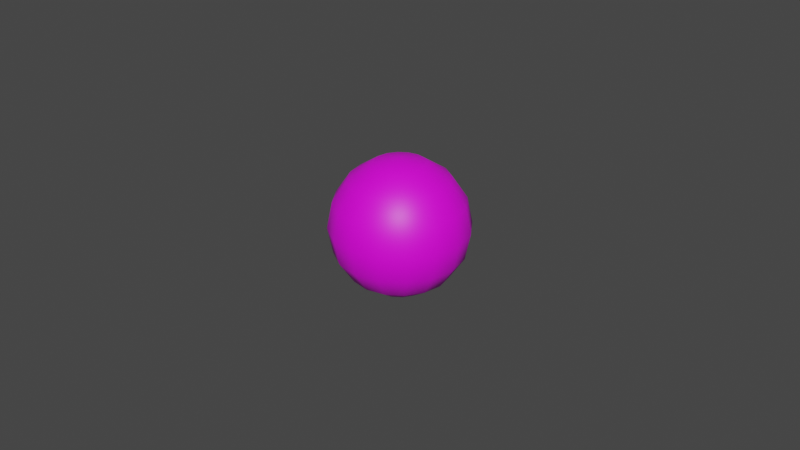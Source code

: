 # Source: golf_ball.blend  (saved by Blender 3.3.6; exported with 4.5.12 LTS)
import bpy
from mathutils import Matrix  # noqa: F401  (used for matrix-valued properties, if any)

bpy.ops.wm.read_factory_settings(use_empty=True)
scene = bpy.context.scene
scene.name = 'Scene'

# ---- collections
col_collection = bpy.data.collections.new('Collection'); scene.collection.children.link(col_collection)

# ---- images (referenced by path relative to the original .blend; pixels are not part of the script)
import os
ASSET_DIR = os.environ.get("B2B_ASSET_DIR", "")  # directory of the original .blend (textures are referenced by path, not embedded)
HERE = os.path.dirname(os.path.abspath(__file__))  # packed textures are extracted next to this script under _unpacked/

def load_image(name, relpath, width, height, colorspace="sRGB"):
    """Load a texture the original file referenced (path relative to the .blend, or extracted next to this script)."""
    p = next((c for c in (os.path.join(HERE, relpath), os.path.join(ASSET_DIR, relpath)) if relpath and os.path.exists(c)), "")
    if p:
        img = bpy.data.images.load(p, check_existing=True)
        img.name = name
    else:  # same state as the original file: an image datablock whose file is absent (Cycles renders it pink)
        img = bpy.data.images.new(name, width, height)
        img.source = "FILE"
        img.filepath = "//" + (relpath or name)
    img.colorspace_settings.name = colorspace
    return img
img_golf_ball_png = load_image('golf_ball.png', 'golf_ball.png', 1024, 1024, 'sRGB')

# ---- materials (node trees are filled in below, after node groups)
mat_golf_ball = bpy.data.materials.new('golf_ball')
mat_golf_ball.use_transparent_shadow = False

# ---- material node trees
mat_golf_ball.use_nodes = True; mat_golf_ball.node_tree.nodes.clear()
_N = mat_golf_ball.node_tree.nodes; _L = mat_golf_ball.node_tree.links
n0 = _N.new('ShaderNodeOutputMaterial'); n0.name = 'Material Output'; n0.location = (300, 300)
n1 = _N.new('ShaderNodeBsdfPrincipled'); n1.name = 'Principled BSDF'; n1.location = (10, 300)
n1.distribution = 'GGX'
n1.subsurface_method = 'RANDOM_WALK_SKIN'
n1.inputs[3].default_value = 1.45
n1.inputs[27].default_value = (0.0, 0.0, 0.0, 1.0)
n1.inputs[28].default_value = 1.0
n2 = _N.new('ShaderNodeTexImage'); n2.name = 'Image Texture'; n2.location = (-270, 260)
n2.image = img_golf_ball_png
n3 = _N.new('ShaderNodeMapping'); n3.name = 'Mapping'; n3.location = (-450, 260)
n4 = _N.new('ShaderNodeTexCoord'); n4.name = 'Texture Coordinate'; n4.location = (-630, 260)
_L.new(n1.outputs[0], n0.inputs[0])
_L.new(n2.outputs[0], n1.inputs[0])
_L.new(n3.outputs[0], n2.inputs[0])
_L.new(n4.outputs[2], n3.inputs[0])
n0.is_active_output = True

# ---- world
world_world = bpy.data.worlds.new('World'); scene.world = world_world
world_world.use_nodes = True; world_world.node_tree.nodes.clear()
_N = world_world.node_tree.nodes; _L = world_world.node_tree.links
n0 = _N.new('ShaderNodeOutputWorld'); n0.name = 'World Output'; n0.location = (300, 300)
n1 = _N.new('ShaderNodeBackground'); n1.name = 'Background'; n1.location = (10, 300)
n1.inputs[0].default_value = (0.05088, 0.05088, 0.05088, 1.0)
_L.new(n1.outputs[0], n0.inputs[0])
n0.is_active_output = True
world_world.color = (0.05088, 0.05088, 0.05088)
world_world.use_sun_shadow = False
world_world.sun_shadow_jitter_overblur = 0.0

# ---- meshes
me_sphere = bpy.data.meshes.new('Sphere')
me_sphere.from_pydata([(1.49e-08, 0.01971, 0.008165), (1.49e-08, 0.02134, 0.0), (1.49e-08, 0.01971, -0.008165), (1.49e-08, 0.008165, -0.01971), (0.003124, 0.007543, 0.01971), (0.005773, 0.01394, 0.01509), (0.007543, 0.01821, 0.008165), (0.008165, 0.01971, 0.0), (0.007543, 0.01821, -0.008165), (0.005773, 0.01394, -0.01509), (0.003124, 0.007543, -0.01971), (0.005773, 0.005773, 0.01971), (0.01067, 0.01067, 0.01509), (0.01394, 0.01394, 0.008165), (0.01509, 0.01509, 0.0), (0.01394, 0.01394, -0.008165), (0.01067, 0.01067, -0.01509), (0.005773, 0.005773, -0.01971), (0.007543, 0.003124, 0.01971), (0.01394, 0.005773, 0.01509), (0.01821, 0.007543, 0.008165), (0.01971, 0.008165, 0.0), (0.01821, 0.007543, -0.008165), (0.01394, 0.005773, -0.01509), (0.007543, 0.003124, -0.01971), (0.008165, -9.537e-10, 0.01971), (0.01509, -1.907e-09, 0.01509), (0.01971, -2.543e-09, 0.008165), (0.02134, -3.179e-09, 0.0), (0.01971, -2.543e-09, -0.008165), (0.01509, -1.907e-09, -0.01509), (0.008165, -9.537e-10, -0.01971), (0.007543, -0.003124, 0.01971), (0.01394, -0.005773, 0.01509), (0.01821, -0.007543, 0.008165), (0.01971, -0.008165, 0.0), (0.01821, -0.007543, -0.008165), (0.01394, -0.005773, -0.01509), (0.007543, -0.003124, -0.01971), (0.005773, -0.005773, 0.01971), (0.01067, -0.01067, 0.01509), (0.01394, -0.01394, 0.008165), (0.01509, -0.01509, 0.0), (0.01394, -0.01394, -0.008165), (0.01067, -0.01067, -0.01509), (0.005773, -0.005773, -0.01971), (0.003124, -0.007543, 0.01971), (0.005773, -0.01394, 0.01509), (0.007543, -0.01821, 0.008165), (0.008165, -0.01971, 0.0), (0.007543, -0.01821, -0.008165), (0.005773, -0.01394, -0.01509), (0.003124, -0.007543, -0.01971), (1.236e-08, -0.008165, 0.01971), (1.013e-08, -0.01509, 0.01509), (9.814e-09, -0.01971, 0.008165), (7.271e-09, -0.02134, 0.0), (9.814e-09, -0.01971, -0.008165), (1.013e-08, -0.01509, -0.01509), (1.236e-08, -0.008165, -0.01971), (1.49e-08, 0.0, -0.02134), (1.49e-08, 0.0, 0.02134), (-0.003124, -0.007543, 0.01971), (-0.005773, -0.01394, 0.01509), (-0.007543, -0.01821, 0.008165), (-0.008165, -0.01971, 0.0), (-0.007543, -0.01821, -0.008165), (-0.005773, -0.01394, -0.01509), (-0.003124, -0.007543, -0.01971), (-0.005773, -0.005773, 0.01971), (-0.01067, -0.01067, 0.01509), (-0.01394, -0.01394, 0.008165), (-0.01509, -0.01509, 0.0), (-0.01394, -0.01394, -0.008165), (-0.01067, -0.01067, -0.01509), (-0.005773, -0.005773, -0.01971), (-0.007543, -0.003124, 0.01971), (-0.01394, -0.005773, 0.01509), (-0.01821, -0.007543, 0.008165), (-0.01971, -0.008165, 0.0), (-0.01821, -0.007543, -0.008165), (-0.01394, -0.005773, -0.01509), (-0.007543, -0.003124, -0.01971), (-0.008165, 3.815e-09, 0.01971), (-0.01509, 6.994e-09, 0.01509), (-0.01971, 7.63e-09, 0.008165), (-0.02133, 1.081e-08, 0.0), (-0.01971, 7.63e-09, -0.008165), (-0.01509, 6.994e-09, -0.01509), (-0.008165, 3.815e-09, -0.01971), (-0.007543, 0.003124, 0.01971), (-0.01394, 0.005773, 0.01509), (-0.01821, 0.007543, 0.008165), (-0.01971, 0.008165, 0.0), (-0.01821, 0.007543, -0.008165), (-0.01394, 0.005773, -0.01509), (-0.007543, 0.003124, -0.01971), (-0.005773, 0.005773, 0.01971), (-0.01067, 0.01067, 0.01509), (-0.01394, 0.01394, 0.008165), (-0.01509, 0.01509, 0.0), (-0.01394, 0.01394, -0.008165), (-0.01067, 0.01067, -0.01509), (-0.005773, 0.005773, -0.01971), (-0.003124, 0.007543, 0.01971), (-0.005773, 0.01394, 0.01509), (-0.007543, 0.01821, 0.008165), (-0.008165, 0.01971, 0.0), (-0.007543, 0.01821, -0.008165), (-0.005773, 0.01394, -0.01509), (-0.003124, 0.007543, -0.01971), (1.999e-08, 0.008165, 0.01971), (2.444e-08, 0.01509, 0.01509), (2.444e-08, 0.01509, -0.01509)], [], [(113, 2, 8, 9), (1, 0, 6, 7), (112, 111, 4, 5), (3, 113, 9, 10), (2, 1, 7, 8), (0, 112, 5, 6), (111, 61, 4), (60, 3, 10), (10, 9, 16, 17), (8, 7, 14, 15), (6, 5, 12, 13), (4, 61, 11), (60, 10, 17), (9, 8, 15, 16), (7, 6, 13, 14), (5, 4, 11, 12), (13, 12, 19, 20), (11, 61, 18), (60, 17, 24), (16, 15, 22, 23), (14, 13, 20, 21), (12, 11, 18, 19), (17, 16, 23, 24), (15, 14, 21, 22), (60, 24, 31), (23, 22, 29, 30), (21, 20, 27, 28), (19, 18, 25, 26), (24, 23, 30, 31), (22, 21, 28, 29), (20, 19, 26, 27), (18, 61, 25), (26, 25, 32, 33), (31, 30, 37, 38), (29, 28, 35, 36), (27, 26, 33, 34), (25, 61, 32), (60, 31, 38), (30, 29, 36, 37), (28, 27, 34, 35), (38, 37, 44, 45), (36, 35, 42, 43), (34, 33, 40, 41), (32, 61, 39), (60, 38, 45), (37, 36, 43, 44), (35, 34, 41, 42), (33, 32, 39, 40), (39, 61, 46), (60, 45, 52), (44, 43, 50, 51), (42, 41, 48, 49), (40, 39, 46, 47), (45, 44, 51, 52), (43, 42, 49, 50), (41, 40, 47, 48), (51, 50, 57, 58), (49, 48, 55, 56), (47, 46, 53, 54), (52, 51, 58, 59), (50, 49, 56, 57), (48, 47, 54, 55), (46, 61, 53), (60, 52, 59), (59, 58, 67, 68), (57, 56, 65, 66), (55, 54, 63, 64), (53, 61, 62), (60, 59, 68), (58, 57, 66, 67), (56, 55, 64, 65), (54, 53, 62, 63), (66, 65, 72, 73), (64, 63, 70, 71), (62, 61, 69), (60, 68, 75), (67, 66, 73, 74), (65, 64, 71, 72), (63, 62, 69, 70), (68, 67, 74, 75), (60, 75, 82), (74, 73, 80, 81), (72, 71, 78, 79), (70, 69, 76, 77), (75, 74, 81, 82), (73, 72, 79, 80), (71, 70, 77, 78), (69, 61, 76), (79, 78, 85, 86), (77, 76, 83, 84), (82, 81, 88, 89), (80, 79, 86, 87), (78, 77, 84, 85), (76, 61, 83), (60, 82, 89), (81, 80, 87, 88), (89, 88, 95, 96), (87, 86, 93, 94), (85, 84, 91, 92), (83, 61, 90), (60, 89, 96), (88, 87, 94, 95), (86, 85, 92, 93), (84, 83, 90, 91), (92, 91, 98, 99), (90, 61, 97), (60, 96, 103), (95, 94, 101, 102), (93, 92, 99, 100), (91, 90, 97, 98), (96, 95, 102, 103), (94, 93, 100, 101), (60, 103, 110), (102, 101, 108, 109), (100, 99, 106, 107), (98, 97, 104, 105), (103, 102, 109, 110), (101, 100, 107, 108), (99, 98, 105, 106), (97, 61, 104), (105, 104, 111, 112), (110, 109, 113, 3), (108, 107, 1, 2), (106, 105, 112, 0), (104, 61, 111), (60, 110, 3), (109, 108, 2, 113), (107, 106, 0, 1)])
me_sphere.polygons.foreach_set('use_smooth', [True] * 128)
_uv = me_sphere.uv_layers.new(name='UVMap')
_uv.uv.foreach_set('vector', [0.75, 2.235e-08, 0.75, 0.125, 0.6563, 0.125, 0.6563, 2.235e-08, 0.75, 0.25, 0.75, 0.375, 0.6563, 0.375, 0.6563, 0.25, 0.9992, 0.7004, 0.8705, 0.7247, 0.8517, 0.6805, 0.9612, 0.6089, 0.8517, 0.6805, 0.9612, 0.6089, 0.9992, 0.7004, 0.8705, 0.7247, 0.75, 0.125, 0.75, 0.25, 0.6563, 0.25, 0.6563, 0.125, 0.75, 0.375, 0.75, 0.5, 0.6563, 0.5, 0.6563, 0.375, 0.8705, 0.7247, 0.75, 0.75, 0.8517, 0.6805, 0.75, 0.75, 0.8517, 0.6805, 0.8705, 0.7247, 0.8705, 0.7247, 0.9992, 0.7004, 0.9992, 0.7996, 0.8711, 0.7727, 0.6563, 0.125, 0.6563, 0.25, 0.5625, 0.25, 0.5625, 0.125, 0.6563, 0.375, 0.6563, 0.5, 0.5625, 0.5, 0.5625, 0.375, 0.8517, 0.6805, 0.75, 0.75, 0.8173, 0.6469, 0.75, 0.75, 0.8705, 0.7247, 0.8711, 0.7727, 0.6563, 2.235e-08, 0.6563, 0.125, 0.5625, 0.125, 0.5625, 2.235e-08, 0.6563, 0.25, 0.6563, 0.375, 0.5625, 0.375, 0.5625, 0.25, 0.9612, 0.6089, 0.8517, 0.6805, 0.8173, 0.6469, 0.8911, 0.5388, 0.5625, 0.375, 0.5625, 0.5, 0.4688, 0.5, 0.4688, 0.375, 0.8173, 0.6469, 0.75, 0.75, 0.7727, 0.6289, 0.75, 0.75, 0.8711, 0.7727, 0.8531, 0.8173, 0.5625, 2.235e-08, 0.5625, 0.125, 0.4688, 0.125, 0.4688, 2.235e-08, 0.5625, 0.25, 0.5625, 0.375, 0.4688, 0.375, 0.4688, 0.25, 0.8911, 0.5388, 0.8173, 0.6469, 0.7727, 0.6289, 0.7996, 0.5008, 0.8711, 0.7727, 0.9992, 0.7996, 0.9612, 0.8911, 0.8531, 0.8173, 0.5625, 0.125, 0.5625, 0.25, 0.4688, 0.25, 0.4688, 0.125, 0.75, 0.75, 0.8531, 0.8173, 0.8195, 0.8517, 0.4688, 2.235e-08, 0.4688, 0.125, 0.375, 0.125, 0.375, 2.235e-08, 0.4688, 0.25, 0.4688, 0.375, 0.375, 0.375, 0.375, 0.25, 0.7996, 0.5008, 0.7727, 0.6289, 0.7247, 0.6295, 0.7004, 0.5008, 0.8531, 0.8173, 0.9612, 0.8911, 0.8911, 0.9612, 0.8195, 0.8517, 0.4688, 0.125, 0.4688, 0.25, 0.375, 0.25, 0.375, 0.125, 0.4688, 0.375, 0.4688, 0.5, 0.375, 0.5, 0.375, 0.375, 0.7727, 0.6289, 0.75, 0.75, 0.7247, 0.6295, 0.7004, 0.5008, 0.7247, 0.6295, 0.6805, 0.6483, 0.6089, 0.5388, 0.8195, 0.8517, 0.8911, 0.9612, 0.7996, 0.9992, 0.7753, 0.8705, 0.375, 0.125, 0.375, 0.25, 0.2812, 0.25, 0.2812, 0.125, 0.375, 0.375, 0.375, 0.5, 0.2812, 0.5, 0.2812, 0.375, 0.7247, 0.6295, 0.75, 0.75, 0.6805, 0.6483, 0.75, 0.75, 0.8195, 0.8517, 0.7753, 0.8705, 0.375, 2.235e-08, 0.375, 0.125, 0.2812, 0.125, 0.2812, 2.235e-08, 0.375, 0.25, 0.375, 0.375, 0.2812, 0.375, 0.2812, 0.25, 0.7753, 0.8705, 0.7996, 0.9992, 0.7004, 0.9992, 0.7273, 0.8711, 0.2812, 0.125, 0.2812, 0.25, 0.1875, 0.25, 0.1875, 0.125, 0.2812, 0.375, 0.2812, 0.5, 0.1875, 0.5, 0.1875, 0.375, 0.6805, 0.6483, 0.75, 0.75, 0.6469, 0.6827, 0.75, 0.75, 0.7753, 0.8705, 0.7273, 0.8711, 0.2812, 2.235e-08, 0.2812, 0.125, 0.1875, 0.125, 0.1875, 2.235e-08, 0.2812, 0.25, 0.2812, 0.375, 0.1875, 0.375, 0.1875, 0.25, 0.6089, 0.5388, 0.6805, 0.6483, 0.6469, 0.6827, 0.5388, 0.6089, 0.6469, 0.6827, 0.75, 0.75, 0.6289, 0.7273, 0.75, 0.75, 0.7273, 0.8711, 0.6827, 0.8531, 0.1875, 2.235e-08, 0.1875, 0.125, 0.09375, 0.125, 0.09375, 2.235e-08, 0.1875, 0.25, 0.1875, 0.375, 0.09375, 0.375, 0.09375, 0.25, 0.5388, 0.6089, 0.6469, 0.6827, 0.6289, 0.7273, 0.5008, 0.7004, 0.7273, 0.8711, 0.7004, 0.9992, 0.6089, 0.9612, 0.6827, 0.8531, 0.1875, 0.125, 0.1875, 0.25, 0.09375, 0.25, 0.09375, 0.125, 0.1875, 0.375, 0.1875, 0.5, 0.09375, 0.5, 0.09375, 0.375, 0.09375, 2.235e-08, 0.09375, 0.125, 0.0, 0.125, 0.0, 2.235e-08, 0.09375, 0.25, 0.09375, 0.375, 0.0, 0.375, 0.0, 0.25, 0.5008, 0.7004, 0.6289, 0.7273, 0.6295, 0.7753, 0.5008, 0.7996, 0.6827, 0.8531, 0.6089, 0.9612, 0.5388, 0.8911, 0.6483, 0.8195, 0.09375, 0.125, 0.09375, 0.25, 0.0, 0.25, 0.0, 0.125, 0.09375, 0.375, 0.09375, 0.5, 0.0, 0.5, 0.0, 0.375, 0.6289, 0.7273, 0.75, 0.75, 0.6295, 0.7753, 0.75, 0.75, 0.6827, 0.8531, 0.6483, 0.8195, 0.6483, 0.8195, 0.5388, 0.8911, 0.5008, 0.7996, 0.6295, 0.7753, 0.75, 0.125, 0.75, 0.25, 0.6562, 0.25, 0.6562, 0.125, 0.75, 0.375, 0.75, 0.5, 0.6562, 0.5, 0.6562, 0.375, 0.6295, 0.7753, 0.75, 0.75, 0.6483, 0.8195, 0.75, 0.75, 0.6483, 0.8195, 0.6295, 0.7753, 0.75, 2.235e-08, 0.75, 0.125, 0.6562, 0.125, 0.6562, 2.235e-08, 0.75, 0.25, 0.75, 0.375, 0.6562, 0.375, 0.6562, 0.25, 0.5008, 0.7996, 0.6295, 0.7753, 0.6483, 0.8195, 0.5388, 0.8911, 0.6562, 0.125, 0.6562, 0.25, 0.5625, 0.25, 0.5625, 0.125, 0.6562, 0.375, 0.6562, 0.5, 0.5625, 0.5, 0.5625, 0.375, 0.6483, 0.8195, 0.75, 0.75, 0.6827, 0.8531, 0.75, 0.75, 0.6295, 0.7753, 0.6289, 0.7273, 0.6562, 2.235e-08, 0.6562, 0.125, 0.5625, 0.125, 0.5625, 2.235e-08, 0.6562, 0.25, 0.6562, 0.375, 0.5625, 0.375, 0.5625, 0.25, 0.5388, 0.8911, 0.6483, 0.8195, 0.6827, 0.8531, 0.6089, 0.9612, 0.6295, 0.7753, 0.5008, 0.7996, 0.5008, 0.7004, 0.6289, 0.7273, 0.75, 0.75, 0.6289, 0.7273, 0.6469, 0.6827, 0.5625, 2.235e-08, 0.5625, 0.125, 0.4688, 0.125, 0.4688, 2.235e-08, 0.5625, 0.25, 0.5625, 0.375, 0.4688, 0.375, 0.4688, 0.25, 0.6089, 0.9612, 0.6827, 0.8531, 0.7273, 0.8711, 0.7004, 0.9992, 0.6289, 0.7273, 0.5008, 0.7004, 0.5388, 0.6089, 0.6469, 0.6827, 0.5625, 0.125, 0.5625, 0.25, 0.4688, 0.25, 0.4688, 0.125, 0.5625, 0.375, 0.5625, 0.5, 0.4688, 0.5, 0.4688, 0.375, 0.6827, 0.8531, 0.75, 0.75, 0.7273, 0.8711, 0.4688, 0.25, 0.4688, 0.375, 0.375, 0.375, 0.375, 0.25, 0.7004, 0.9992, 0.7273, 0.8711, 0.7753, 0.8705, 0.7996, 0.9992, 0.6469, 0.6827, 0.5388, 0.6089, 0.6089, 0.5388, 0.6805, 0.6483, 0.4688, 0.125, 0.4688, 0.25, 0.375, 0.25, 0.375, 0.125, 0.4688, 0.375, 0.4688, 0.5, 0.375, 0.5, 0.375, 0.375, 0.7273, 0.8711, 0.75, 0.75, 0.7753, 0.8705, 0.75, 0.75, 0.6469, 0.6827, 0.6805, 0.6483, 0.4688, 2.235e-08, 0.4688, 0.125, 0.375, 0.125, 0.375, 2.235e-08, 0.6805, 0.6483, 0.6089, 0.5388, 0.7004, 0.5008, 0.7247, 0.6295, 0.375, 0.125, 0.375, 0.25, 0.2812, 0.25, 0.2812, 0.125, 0.375, 0.375, 0.375, 0.5, 0.2812, 0.5, 0.2812, 0.375, 0.7753, 0.8705, 0.75, 0.75, 0.8195, 0.8517, 0.75, 0.75, 0.6805, 0.6483, 0.7247, 0.6295, 0.375, 2.235e-08, 0.375, 0.125, 0.2812, 0.125, 0.2812, 2.235e-08, 0.375, 0.25, 0.375, 0.375, 0.2812, 0.375, 0.2812, 0.25, 0.7996, 0.9992, 0.7753, 0.8705, 0.8195, 0.8517, 0.8911, 0.9612, 0.2812, 0.375, 0.2812, 0.5, 0.1875, 0.5, 0.1875, 0.375, 0.8195, 0.8517, 0.75, 0.75, 0.8531, 0.8173, 0.75, 0.75, 0.7247, 0.6295, 0.7727, 0.6289, 0.2812, 2.235e-08, 0.2812, 0.125, 0.1875, 0.125, 0.1875, 2.235e-08, 0.2812, 0.25, 0.2812, 0.375, 0.1875, 0.375, 0.1875, 0.25, 0.8911, 0.9612, 0.8195, 0.8517, 0.8531, 0.8173, 0.9612, 0.8911, 0.7247, 0.6295, 0.7004, 0.5008, 0.7996, 0.5008, 0.7727, 0.6289, 0.2812, 0.125, 0.2812, 0.25, 0.1875, 0.25, 0.1875, 0.125, 0.75, 0.75, 0.7727, 0.6289, 0.8173, 0.6469, 0.1875, 2.235e-08, 0.1875, 0.125, 0.09375, 0.125, 0.09375, 2.235e-08, 0.1875, 0.25, 0.1875, 0.375, 0.09375, 0.375, 0.09375, 0.25, 0.9612, 0.8911, 0.8531, 0.8173, 0.8711, 0.7727, 0.9992, 0.7996, 0.7727, 0.6289, 0.7996, 0.5008, 0.8911, 0.5388, 0.8173, 0.6469, 0.1875, 0.125, 0.1875, 0.25, 0.09375, 0.25, 0.09375, 0.125, 0.1875, 0.375, 0.1875, 0.5, 0.09375, 0.5, 0.09375, 0.375, 0.8531, 0.8173, 0.75, 0.75, 0.8711, 0.7727, 0.9992, 0.7996, 0.8711, 0.7727, 0.8705, 0.7247, 0.9992, 0.7004, 0.8173, 0.6469, 0.8911, 0.5388, 0.9612, 0.6089, 0.8517, 0.6805, 0.09375, 0.125, 0.09375, 0.25, 8.941e-08, 0.25, 8.941e-08, 0.125, 0.09375, 0.375, 0.09375, 0.5, 8.941e-08, 0.5, 8.941e-08, 0.375, 0.8711, 0.7727, 0.75, 0.75, 0.8705, 0.7247, 0.75, 0.75, 0.8173, 0.6469, 0.8517, 0.6805, 0.09375, 2.235e-08, 0.09375, 0.125, 8.941e-08, 0.125, 8.941e-08, 2.235e-08, 0.09375, 0.25, 0.09375, 0.375, 8.941e-08, 0.375, 8.941e-08, 0.25])
_ca = me_sphere.color_attributes.new('Color', 'FLOAT_COLOR', 'POINT')
_ca.data.foreach_set('color', [1.0, 1.0, 1.0, 1.0, 1.0, 1.0, 1.0, 1.0, 1.0, 1.0, 1.0, 1.0, 1.0, 1.0, 1.0, 1.0, 1.0, 1.0, 1.0, 1.0, 1.0, 1.0, 1.0, 1.0, 1.0, 1.0, 1.0, 1.0, 1.0, 1.0, 1.0, 1.0, 1.0, 1.0, 1.0, 1.0, 1.0, 1.0, 1.0, 1.0, 1.0, 1.0, 1.0, 1.0, 1.0, 1.0, 1.0, 1.0, 1.0, 1.0, 1.0, 1.0, 1.0, 1.0, 1.0, 1.0, 1.0, 1.0, 1.0, 1.0, 1.0, 1.0, 1.0, 1.0, 1.0, 1.0, 1.0, 1.0, 1.0, 1.0, 1.0, 1.0, 1.0, 1.0, 1.0, 1.0, 1.0, 1.0, 1.0, 1.0, 1.0, 1.0, 1.0, 1.0, 1.0, 1.0, 1.0, 1.0, 1.0, 1.0, 1.0, 1.0, 1.0, 1.0, 1.0, 1.0, 1.0, 1.0, 1.0, 1.0, 1.0, 1.0, 1.0, 1.0, 1.0, 1.0, 1.0, 1.0, 1.0, 1.0, 1.0, 1.0, 1.0, 1.0, 1.0, 1.0, 1.0, 1.0, 1.0, 1.0, 1.0, 1.0, 1.0, 1.0, 1.0, 1.0, 1.0, 1.0, 1.0, 1.0, 1.0, 1.0, 1.0, 1.0, 1.0, 1.0, 1.0, 1.0, 1.0, 1.0, 1.0, 1.0, 1.0, 1.0, 1.0, 1.0, 1.0, 1.0, 1.0, 1.0, 1.0, 1.0, 1.0, 1.0, 1.0, 1.0, 1.0, 1.0, 1.0, 1.0, 1.0, 1.0, 1.0, 1.0, 1.0, 1.0, 1.0, 1.0, 1.0, 1.0, 1.0, 1.0, 1.0, 1.0, 1.0, 1.0, 1.0, 1.0, 1.0, 1.0, 1.0, 1.0, 1.0, 1.0, 1.0, 1.0, 1.0, 1.0, 1.0, 1.0, 1.0, 1.0, 1.0, 1.0, 1.0, 1.0, 1.0, 1.0, 1.0, 1.0, 1.0, 1.0, 1.0, 1.0, 1.0, 1.0, 1.0, 1.0, 1.0, 1.0, 1.0, 1.0, 1.0, 1.0, 1.0, 1.0, 1.0, 1.0, 1.0, 1.0, 1.0, 1.0, 1.0, 1.0, 1.0, 1.0, 1.0, 1.0, 1.0, 1.0, 1.0, 1.0, 1.0, 1.0, 1.0, 1.0, 1.0, 1.0, 1.0, 1.0, 1.0, 1.0, 1.0, 1.0, 1.0, 1.0, 1.0, 1.0, 1.0, 1.0, 1.0, 1.0, 1.0, 1.0, 1.0, 1.0, 1.0, 1.0, 1.0, 1.0, 1.0, 1.0, 1.0, 1.0, 1.0, 1.0, 1.0, 1.0, 1.0, 1.0, 1.0, 1.0, 1.0, 1.0, 1.0, 1.0, 1.0, 1.0, 1.0, 1.0, 1.0, 1.0, 1.0, 1.0, 1.0, 1.0, 1.0, 1.0, 1.0, 1.0, 1.0, 1.0, 1.0, 1.0, 1.0, 1.0, 1.0, 1.0, 1.0, 1.0, 1.0, 1.0, 1.0, 1.0, 1.0, 1.0, 1.0, 1.0, 1.0, 1.0, 1.0, 1.0, 1.0, 1.0, 1.0, 1.0, 1.0, 1.0, 1.0, 1.0, 1.0, 1.0, 1.0, 1.0, 1.0, 1.0, 1.0, 1.0, 1.0, 1.0, 1.0, 1.0, 1.0, 1.0, 1.0, 1.0, 1.0, 1.0, 1.0, 1.0, 1.0, 1.0, 1.0, 1.0, 1.0, 1.0, 1.0, 1.0, 1.0, 1.0, 1.0, 1.0, 1.0, 1.0, 1.0, 1.0, 1.0, 1.0, 1.0, 1.0, 1.0, 1.0, 1.0, 1.0, 1.0, 1.0, 1.0, 1.0, 1.0, 1.0, 1.0, 1.0, 1.0, 1.0, 1.0, 1.0, 1.0, 1.0, 1.0, 1.0, 1.0, 1.0, 1.0, 1.0, 1.0, 1.0, 1.0, 1.0, 1.0, 1.0, 1.0, 1.0, 1.0, 1.0, 1.0, 1.0, 1.0, 1.0, 1.0, 1.0, 1.0, 1.0, 1.0, 1.0, 1.0, 1.0, 1.0, 1.0, 1.0, 1.0, 1.0, 1.0, 1.0, 1.0, 1.0, 1.0, 1.0, 1.0, 1.0, 1.0, 1.0, 1.0, 1.0, 1.0, 1.0, 1.0, 1.0, 1.0, 1.0, 1.0, 1.0, 1.0, 1.0, 1.0, 1.0, 1.0, 1.0, 1.0, 1.0, 1.0, 1.0, 1.0, 1.0, 1.0, 1.0, 1.0, 1.0, 1.0, 1.0, 1.0, 1.0, 1.0, 1.0, 1.0, 1.0, 1.0])
me_sphere.materials.append(mat_golf_ball)
me_sphere.update()

# ---- objects
ob_golf_ball = bpy.data.objects.new('golf_ball', me_sphere)

# ---- transforms, parenting, visibility, modifiers, constraints
ob_golf_ball.location = (0.0, 0.0, 0.0)

# ---- collection membership
col_collection.objects.link(ob_golf_ball)

# ---- scene / render settings (as saved in the file)
scene.frame_start = 1; scene.frame_end = 250; scene.frame_set(1)
scene.render.engine = 'BLENDER_EEVEE_NEXT'
scene.cycles.sampling_pattern = 'TABULATED_SOBOL'
scene.cycles.use_light_tree = False
scene.view_settings.view_transform = 'Filmic'
bpy.context.view_layer.update()

# ---- added for rendering (the .blend has no active camera and no usable light): camera, sun
cam_auto = bpy.data.cameras.new('AutoCamera')
cam_auto.lens = 50.0
cam_auto.sensor_width = 36.0
cam_auto.clip_end = 1000.0
ob_auto_camera = bpy.data.objects.new('AutoCamera', cam_auto)
scene.collection.objects.link(ob_auto_camera)
ob_auto_camera.location = (0.185045, -0.222054, 0.148036)
ob_auto_camera.rotation_euler = (1.09748, -7.21219e-08, 0.694738)
scene.camera = ob_auto_camera
light_auto_sun = bpy.data.lights.new('AutoSun', 'SUN')
light_auto_sun.energy = 3.0
light_auto_sun.angle = 0.0523599
ob_auto_sun = bpy.data.objects.new('AutoSun', light_auto_sun)
scene.collection.objects.link(ob_auto_sun)
ob_auto_sun.rotation_euler = (0.872665, 0.174533, 0.523599)
bpy.context.view_layer.update()
